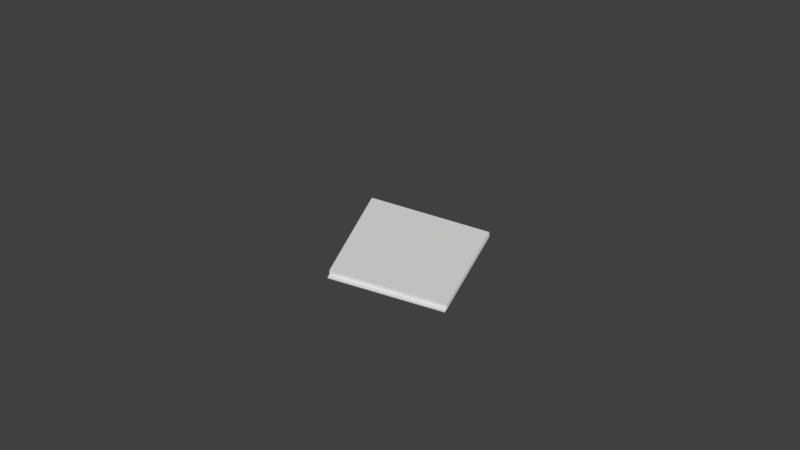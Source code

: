 # Source: mainlibrary.blend  (saved by Blender 2.79.0; exported with 4.5.12 LTS)
import bpy
from mathutils import Matrix  # noqa: F401  (used for matrix-valued properties, if any)

bpy.ops.wm.read_factory_settings(use_empty=True)
scene = bpy.context.scene
scene.name = 'Scene'

# ---- collections
col_collection_1 = bpy.data.collections.new('Collection 1'); scene.collection.children.link(col_collection_1)

# ---- materials (node trees are filled in below, after node groups)
mat_material = bpy.data.materials.new('Material')
mat_material.alpha_threshold = 0.0
mat_material.use_transparent_shadow = False
mat_material.roughness = 0.5
mat_material.line_color = (0.0, 0.0, 0.0, 1.0)

# ---- material node trees

# ---- world
world_world = bpy.data.worlds.new('World'); scene.world = world_world
world_world.color = (0.05088, 0.05088, 0.05088)
world_world.use_sun_shadow = False
world_world.sun_shadow_jitter_overblur = 0.0
world_world.cycles.sampling_method = 'MANUAL'

# ---- cameras
cam_camera_003 = bpy.data.cameras.new('Camera.003')
cam_camera_003.type = 'ORTHO'
cam_camera_003.clip_end = 500.0
cam_camera_003.lens = 35.0
cam_camera_003.sensor_width = 32.0
cam_camera_003.sensor_height = 18.0
cam_camera_003.ortho_scale = 150.0
cam_camera_003.dof.focus_distance = 0.0
cam_camera_003.dof.aperture_fstop = 128.0
cam_camera_002 = bpy.data.cameras.new('Camera.002')
cam_camera_002.type = 'ORTHO'
cam_camera_002.clip_end = 500.0
cam_camera_002.lens = 35.0
cam_camera_002.sensor_width = 32.0
cam_camera_002.sensor_height = 18.0
cam_camera_002.ortho_scale = 150.0
cam_camera_002.dof.focus_distance = 0.0
cam_camera_002.dof.aperture_fstop = 128.0
cam_camera_001 = bpy.data.cameras.new('Camera.001')
cam_camera_001.type = 'ORTHO'
cam_camera_001.clip_end = 500.0
cam_camera_001.lens = 35.0
cam_camera_001.sensor_width = 32.0
cam_camera_001.sensor_height = 18.0
cam_camera_001.ortho_scale = 150.0
cam_camera_001.dof.focus_distance = 0.0
cam_camera_001.dof.aperture_fstop = 128.0
cam_camera = bpy.data.cameras.new('Camera')
cam_camera.type = 'ORTHO'
cam_camera.clip_end = 500.0
cam_camera.lens = 35.0
cam_camera.sensor_width = 32.0
cam_camera.sensor_height = 18.0
cam_camera.ortho_scale = 150.0
cam_camera.dof.focus_distance = 0.0
cam_camera.dof.aperture_fstop = 128.0

# ---- meshes
me_cube = bpy.data.meshes.new('Cube')
me_cube.from_pydata([(0.0, 13.63, -1.0), (0.0, -8.12, -1.0), (-11.91, -8.12, -1.0), (-11.91, 13.63, -1.0), (9.537e-07, 13.63, -0.8), (-9.537e-07, -8.12, -0.8), (-11.91, -8.12, -0.8), (-11.91, 13.63, -0.8), (0.0, -7.177, -0.8), (-11.91, -7.177, -0.8), (-4.316, -7.177, -0.8), (-4.316, -8.12, -0.8), (9.537e-07, 13.63, 0.2402), (-11.91, 13.63, 0.2402), (-11.91, -7.177, 0.2402), (0.0, -7.177, 0.2402), (-4.316, -7.177, 0.2402)], [], [(0, 1, 2, 3), (9, 10, 16, 14), (0, 4, 8, 5, 1), (1, 5, 11, 6, 2), (2, 6, 9, 7, 3), (4, 0, 3, 7), (12, 13, 14, 16, 15), (8, 10, 11, 5), (11, 10, 9, 6), (7, 9, 14, 13), (4, 7, 13, 12), (10, 8, 15, 16), (8, 4, 12, 15)])
me_cube.materials.append(mat_material)
me_cube.use_remesh_preserve_volume = False
me_cube.use_remesh_preserve_attributes = False
me_cube.use_mirror_vertex_groups = False
me_cube.update()

# ---- objects
ob_trimetricleft = bpy.data.objects.new('TrimetricLeft', cam_camera_003)
ob_referenceleft = bpy.data.objects.new('ReferenceLeft', None)
ob_trimetricback = bpy.data.objects.new('TrimetricBack', cam_camera_002)
ob_referenceback = bpy.data.objects.new('ReferenceBack', None)
ob_trimetricright = bpy.data.objects.new('TrimetricRight', cam_camera_001)
ob_referenceright = bpy.data.objects.new('ReferenceRight', None)
ob_mainlibrary = bpy.data.objects.new('MainLibrary', me_cube)
ob_trimetricfront = bpy.data.objects.new('TrimetricFront', cam_camera)
ob_referencefront = bpy.data.objects.new('ReferenceFront', None)

# ---- transforms, parenting, visibility, modifiers, constraints
ob_trimetricleft.location = (-110.0, -45.0, 130.0)
ob_trimetricleft.rotation_euler = (0.7854, 0.0, 5.105)
ob_trimetricleft.lock_rotations_4d = False
ob_trimetricleft.empty_display_type = 'ARROWS'
ob_trimetricleft.color = (0.0, 0.0, 0.0, 0.0)
ob_trimetricleft.display_type = 'WIRE'
ob_trimetricleft.lineart.crease_threshold = 0.0
ob_referenceleft.parent = ob_trimetricleft
ob_referenceleft.matrix_parent_inverse = Matrix(((0.9239, 0.3827, 1.595e-08, 0.4007), (-0.2706, 0.6533, 0.7071, 0.857), (0.2706, -0.6533, 0.7071, -186.6), (0.0, 0.0, 0.0, 1.0)))
ob_referenceleft.location = (26.38, -117.9, 85.58)
ob_referenceleft.rotation_euler = (0.7854, 0.0, 0.3927)
ob_referenceleft.scale = (42.0, 42.0, 1.0)
ob_referenceleft.empty_display_type = 'IMAGE'
ob_referenceleft.empty_image_offset = (0.0, 0.0)
ob_referenceleft.color = (1.0, 1.0, 1.0, 0.3)
ob_referenceleft.show_transparent = True
ob_referenceleft.lineart.crease_threshold = 0.0
ob_trimetricback.location = (-45.0, 110.0, 130.0)
ob_trimetricback.rotation_euler = (0.7854, 0.0, 3.534)
ob_trimetricback.lock_rotations_4d = False
ob_trimetricback.empty_display_type = 'ARROWS'
ob_trimetricback.color = (0.0, 0.0, 0.0, 0.0)
ob_trimetricback.display_type = 'WIRE'
ob_trimetricback.lineart.crease_threshold = 0.0
ob_referenceback.parent = ob_trimetricback
ob_referenceback.matrix_parent_inverse = Matrix(((0.9239, 0.3827, 1.595e-08, 0.4007), (-0.2706, 0.6533, 0.7071, 0.857), (0.2706, -0.6533, 0.7071, -186.6), (0.0, 0.0, 0.0, 1.0)))
ob_referenceback.location = (26.32, -117.9, 85.58)
ob_referenceback.rotation_euler = (0.7854, 0.0, 0.3927)
ob_referenceback.scale = (42.0, 42.0, 1.0)
ob_referenceback.empty_display_type = 'IMAGE'
ob_referenceback.empty_image_offset = (0.0, 0.0)
ob_referenceback.color = (1.0, 1.0, 1.0, 0.3)
ob_referenceback.show_transparent = True
ob_referenceback.lineart.crease_threshold = 0.0
ob_trimetricright.location = (110.0, 45.0, 130.0)
ob_trimetricright.rotation_euler = (0.7854, 0.0, 1.963)
ob_trimetricright.lock_rotations_4d = False
ob_trimetricright.empty_display_type = 'ARROWS'
ob_trimetricright.color = (0.0, 0.0, 0.0, 0.0)
ob_trimetricright.display_type = 'WIRE'
ob_trimetricright.lineart.crease_threshold = 0.0
ob_referenceright.parent = ob_trimetricright
ob_referenceright.matrix_parent_inverse = Matrix(((0.9239, 0.3827, 1.595e-08, 0.4007), (-0.2706, 0.6533, 0.7071, 0.857), (0.2706, -0.6533, 0.7071, -186.6), (0.0, 0.0, 0.0, 1.0)))
ob_referenceright.location = (26.25, -118.2, 85.67)
ob_referenceright.rotation_euler = (0.7854, 0.0, 0.3927)
ob_referenceright.scale = (42.0, 42.0, 1.0)
ob_referenceright.empty_display_type = 'IMAGE'
ob_referenceright.empty_image_offset = (0.0, 0.0)
ob_referenceright.color = (1.0, 1.0, 1.0, 0.3)
ob_referenceright.show_transparent = True
ob_referenceright.lineart.crease_threshold = 0.0
ob_mainlibrary.location = (0.0, 0.0, 1.0)
ob_mainlibrary.lock_rotations_4d = False
ob_mainlibrary.empty_display_type = 'ARROWS'
ob_mainlibrary.lineart.crease_threshold = 0.0
_m = ob_mainlibrary.modifiers.new('Mirror', 'MIRROR')
ob_trimetricfront.location = (45.0, -110.0, 130.0)
ob_trimetricfront.rotation_euler = (0.7854, 0.0, 0.3927)
ob_trimetricfront.lock_rotations_4d = False
ob_trimetricfront.empty_display_type = 'ARROWS'
ob_trimetricfront.color = (0.0, 0.0, 0.0, 0.0)
ob_trimetricfront.display_type = 'WIRE'
ob_trimetricfront.lineart.crease_threshold = 0.0
ob_referencefront.parent = ob_trimetricfront
ob_referencefront.matrix_parent_inverse = Matrix(((0.9239, 0.3827, 1.595e-08, 0.4007), (-0.2706, 0.6533, 0.7071, 0.857), (0.2706, -0.6533, 0.7071, -186.6), (0.0, 0.0, 0.0, 1.0)))
ob_referencefront.location = (26.33, -118.1, 85.9)
ob_referencefront.rotation_euler = (0.7854, 0.0, 0.3927)
ob_referencefront.scale = (42.0, 42.0, 0.6063)
ob_referencefront.empty_display_type = 'IMAGE'
ob_referencefront.empty_image_offset = (0.0, 0.0)
ob_referencefront.color = (1.0, 1.0, 1.0, 0.3)
ob_referencefront.show_transparent = True
ob_referencefront.lineart.crease_threshold = 0.0

# ---- collection membership
col_collection_1.objects.link(ob_trimetricleft)
col_collection_1.objects.link(ob_referenceleft)
col_collection_1.objects.link(ob_trimetricback)
col_collection_1.objects.link(ob_referenceback)
col_collection_1.objects.link(ob_trimetricright)
col_collection_1.objects.link(ob_referenceright)
col_collection_1.objects.link(ob_mainlibrary)
col_collection_1.objects.link(ob_trimetricfront)
col_collection_1.objects.link(ob_referencefront)

# ---- scene / render settings (as saved in the file)
scene.camera = ob_trimetricfront
scene.frame_start = 1; scene.frame_end = 250; scene.frame_set(1)
scene.render.engine = 'BLENDER_EEVEE_NEXT'
scene.render.resolution_percentage = 50
scene.render.dither_intensity = 0.0
scene.cycles.use_denoising = False
scene.cycles.samples = 128
scene.cycles.sampling_pattern = 'TABULATED_SOBOL'
scene.cycles.use_adaptive_sampling = False
scene.cycles.use_light_tree = False
scene.cycles.blur_glossy = 0.0
scene.cycles.sample_clamp_indirect = 0.0
scene.view_settings.view_transform = 'Standard'
bpy.context.view_layer.update()

# ---- added for rendering (the .blend has no usable light): sun
light_auto_sun = bpy.data.lights.new('AutoSun', 'SUN')
light_auto_sun.energy = 3.0
light_auto_sun.angle = 0.0523599
ob_auto_sun = bpy.data.objects.new('AutoSun', light_auto_sun)
scene.collection.objects.link(ob_auto_sun)
ob_auto_sun.rotation_euler = (0.872665, 0.174533, 0.523599)
bpy.context.view_layer.update()

